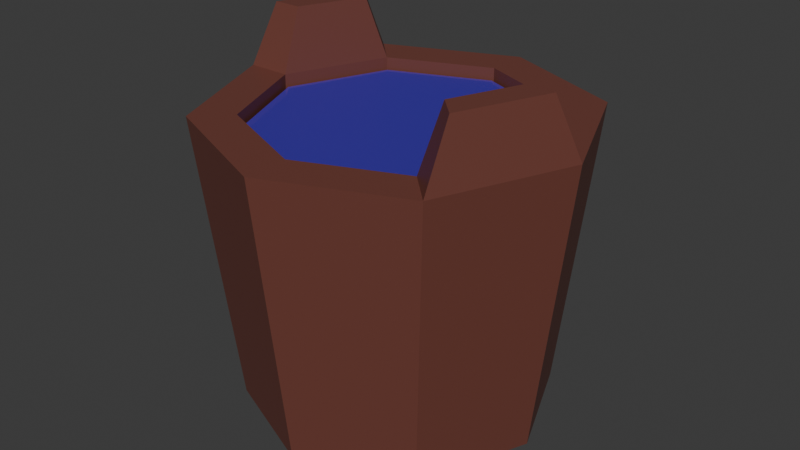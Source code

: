 # Source: water_bucket.blend  (saved by Blender 4.0.36; exported with 4.5.12 LTS)
import bpy
from mathutils import Matrix  # noqa: F401  (used for matrix-valued properties, if any)

bpy.ops.wm.read_factory_settings(use_empty=True)
scene = bpy.context.scene
scene.name = 'Scene'

# ---- collections
col_collection = bpy.data.collections.new('Collection'); scene.collection.children.link(col_collection)

# ---- materials (node trees are filled in below, after node groups)
mat_water = bpy.data.materials.new('Water')
mat_water.use_transparent_shadow = False
mat_wood = bpy.data.materials.new('Wood')
mat_wood.use_transparent_shadow = False

# ---- material node trees
mat_water.use_nodes = True; mat_water.node_tree.nodes.clear()
_N = mat_water.node_tree.nodes; _L = mat_water.node_tree.links
n0 = _N.new('ShaderNodeBsdfPrincipled'); n0.name = 'Principled BSDF'; n0.location = (10, 300)
n0.inputs[0].default_value = (0.1053, 0.06188, 0.8002, 1.0)
n0.inputs[3].default_value = 1.45
n0.inputs[4].default_value = 0.4762
n1 = _N.new('ShaderNodeOutputMaterial'); n1.name = 'Material Output'; n1.location = (300, 300)
_L.new(n0.outputs[0], n1.inputs[0])
n1.is_active_output = True
mat_wood.use_nodes = True; mat_wood.node_tree.nodes.clear()
_N = mat_wood.node_tree.nodes; _L = mat_wood.node_tree.links
n0 = _N.new('ShaderNodeBsdfPrincipled'); n0.name = 'Principled BSDF'; n0.location = (10, 300)
n0.inputs[0].default_value = (0.1632, 0.0521, 0.03872, 1.0)
n0.inputs[3].default_value = 1.45
n1 = _N.new('ShaderNodeOutputMaterial'); n1.name = 'Material Output'; n1.location = (300, 300)
_L.new(n0.outputs[0], n1.inputs[0])
n1.is_active_output = True

# ---- world
world_world = bpy.data.worlds.new('World'); scene.world = world_world
world_world.use_nodes = True; world_world.node_tree.nodes.clear()
_N = world_world.node_tree.nodes; _L = world_world.node_tree.links
n0 = _N.new('ShaderNodeOutputWorld'); n0.name = 'World Output'; n0.location = (300, 300)
n1 = _N.new('ShaderNodeBackground'); n1.name = 'Background'; n1.location = (10, 300)
n1.inputs[0].default_value = (0.05088, 0.05088, 0.05088, 1.0)
_L.new(n1.outputs[0], n0.inputs[0])
n0.is_active_output = True
world_world.color = (0.05088, 0.05088, 0.05088)
world_world.use_sun_shadow = False
world_world.sun_shadow_jitter_overblur = 0.0

# ---- meshes
me_cylinder = bpy.data.meshes.new('Cylinder')
me_cylinder.from_pydata([(1.365e-09, 0.8168, -0.5606), (0.0, 0.7641, 1.0), (0.5776, 0.5776, -0.5606), (0.5403, 0.5403, 1.0), (0.8168, 0.0, -0.5606), (0.7641, 0.0, 1.0), (0.5776, -0.5776, -0.5606), (0.5403, -0.5403, 1.0), (1.365e-09, -0.8168, -0.5606), (0.0, -0.7641, 1.0), (-0.5776, -0.5776, -0.5606), (-0.5403, -0.5403, 1.0), (-0.8168, 0.0, -0.5606), (-0.7641, 0.0, 1.0), (-0.5776, 0.5776, -0.5606), (-0.5403, 0.5403, 1.0), (0.7071, 0.7071, 1.0), (0.0, 1.0, 1.0), (1.0, 0.0, 1.0), (0.7071, -0.7071, 1.0), (0.0, -1.0, 1.0), (-0.7071, -0.7071, 1.0), (-1.0, 0.0, 1.0), (-0.7071, 0.7071, 1.0), (0.0, 0.7641, -0.3208), (0.5403, 0.5403, -0.3208), (0.7641, 0.0, -0.3208), (0.5403, -0.5403, -0.3208), (0.0, -0.7641, -0.3208), (-0.5403, -0.5403, -0.3208), (-0.7641, 0.0, -0.3208), (-0.5403, 0.5403, -0.3208), (-1.891e-09, 0.7462, -0.2936), (-1.891e-09, 0.7462, 0.9363), (0.5276, 0.5276, -0.2936), (0.5276, 0.5276, 0.9363), (0.7462, 0.0, -0.2936), (0.7462, 0.0, 0.9363), (0.5276, -0.5276, -0.2936), (0.5276, -0.5276, 0.9363), (-1.891e-09, -0.7462, -0.2936), (-1.891e-09, -0.7462, 0.9363), (-0.5276, -0.5276, -0.2936), (-0.5276, -0.5276, 0.9363), (-0.7462, 0.0, -0.2936), (-0.7462, 0.0, 0.9363), (-0.5276, 0.5276, -0.2936), (-0.5276, 0.5276, 0.9363), (0.7231, -0.5691, 1.331), (0.9137, -0.1089, 1.331), (-0.7231, 0.5691, 1.331), (-0.9137, 0.1089, 1.331), (0.6145, -0.4605, 1.331), (0.7602, -0.1089, 1.331), (-0.6145, 0.4605, 1.331), (-0.7602, 0.1089, 1.331)], [], [(0, 17, 16, 2), (2, 16, 18, 4), (4, 18, 19, 6), (6, 19, 20, 8), (8, 20, 21, 10), (10, 21, 22, 12), (7, 5, 26, 27), (12, 22, 23, 14), (14, 23, 17, 0), (0, 2, 4, 6, 8, 10, 12, 14), (1, 3, 16, 17), (3, 5, 18, 16), (22, 13, 55, 51), (7, 9, 20, 19), (9, 11, 21, 20), (11, 13, 22, 21), (23, 22, 51, 50), (15, 1, 17, 23), (25, 24, 31, 30, 29, 28, 27, 26), (3, 1, 24, 25), (1, 15, 31, 24), (13, 11, 29, 30), (9, 7, 27, 28), (5, 3, 25, 26), (15, 13, 30, 31), (11, 9, 28, 29), (32, 33, 35, 34), (34, 35, 37, 36), (36, 37, 39, 38), (38, 39, 41, 40), (40, 41, 43, 42), (42, 43, 45, 44), (35, 33, 47, 45, 43, 41, 39, 37), (44, 45, 47, 46), (46, 47, 33, 32), (32, 34, 36, 38, 40, 42, 44, 46), (53, 52, 48, 49), (55, 54, 50, 51), (18, 5, 53, 49), (19, 18, 49, 48), (13, 15, 54, 55), (15, 23, 50, 54), (5, 7, 52, 53), (7, 19, 48, 52)])
me_cylinder.polygons.foreach_set('material_index', [1, 1, 1, 1, 1, 1, 1, 1, 1, 1, 1, 1, 1, 1, 1, 1, 1, 1, 1, 1, 1, 1, 1, 1, 1, 1, 0, 0, 0, 0, 0, 0, 0, 0, 0, 0, 1, 1, 1, 1, 1, 1, 1, 1])
_uv = me_cylinder.uv_layers.new(name='UVMap')
_uv.uv.foreach_set('vector', [1.0, 0.5, 1.0, 1.0, 0.875, 1.0, 0.875, 0.5, 0.875, 0.5, 0.875, 1.0, 0.75, 1.0, 0.75, 0.5, 0.75, 0.5, 0.75, 1.0, 0.625, 1.0, 0.625, 0.5, 0.625, 0.5, 0.625, 1.0, 0.5, 1.0, 0.5, 0.5, 0.5, 0.5, 0.5, 1.0, 0.375, 1.0, 0.375, 0.5, 0.375, 0.5, 0.375, 1.0, 0.25, 1.0, 0.25, 0.5, 0.3797, 0.1203, 0.4334, 0.25, 0.4334, 0.25, 0.3797, 0.1203, 0.25, 0.5, 0.25, 1.0, 0.125, 1.0, 0.125, 0.5, 0.125, 0.5, 0.125, 1.0, 0.0, 1.0, 0.0, 0.5, 0.75, 0.49, 0.9197, 0.4197, 0.99, 0.25, 0.9197, 0.08029, 0.75, 0.01, 0.5803, 0.08029, 0.51, 0.25, 0.5803, 0.4197, 0.25, 0.4334, 0.3797, 0.3797, 0.4197, 0.4197, 0.25, 0.49, 0.3797, 0.3797, 0.4334, 0.25, 0.49, 0.25, 0.4197, 0.4197, 0.01, 0.25, 0.06663, 0.25, 0.06663, 0.25, 0.01, 0.25, 0.3797, 0.1203, 0.25, 0.06663, 0.25, 0.01, 0.4197, 0.08029, 0.25, 0.06663, 0.1203, 0.1203, 0.08029, 0.08029, 0.25, 0.01, 0.1203, 0.1203, 0.06663, 0.25, 0.01, 0.25, 0.08029, 0.08029, 0.125, 1.0, 0.25, 1.0, 0.25, 1.0, 0.125, 1.0, 0.1203, 0.3797, 0.25, 0.4334, 0.25, 0.49, 0.08029, 0.4197, 0.3797, 0.3797, 0.25, 0.4334, 0.1203, 0.3797, 0.06663, 0.25, 0.1203, 0.1203, 0.25, 0.06663, 0.3797, 0.1203, 0.4334, 0.25, 0.3797, 0.3797, 0.25, 0.4334, 0.25, 0.4334, 0.3797, 0.3797, 0.25, 0.4334, 0.1203, 0.3797, 0.1203, 0.3797, 0.25, 0.4334, 0.06663, 0.25, 0.1203, 0.1203, 0.1203, 0.1203, 0.06663, 0.25, 0.25, 0.06663, 0.3797, 0.1203, 0.3797, 0.1203, 0.25, 0.06663, 0.4334, 0.25, 0.3797, 0.3797, 0.3797, 0.3797, 0.4334, 0.25, 0.1203, 0.3797, 0.06663, 0.25, 0.06663, 0.25, 0.1203, 0.3797, 0.1203, 0.1203, 0.25, 0.06663, 0.25, 0.06663, 0.1203, 0.1203, 1.0, 0.5, 1.0, 1.0, 0.875, 1.0, 0.875, 0.5, 0.875, 0.5, 0.875, 1.0, 0.75, 1.0, 0.75, 0.5, 0.75, 0.5, 0.75, 1.0, 0.625, 1.0, 0.625, 0.5, 0.625, 0.5, 0.625, 1.0, 0.5, 1.0, 0.5, 0.5, 0.5, 0.5, 0.5, 1.0, 0.375, 1.0, 0.375, 0.5, 0.375, 0.5, 0.375, 1.0, 0.25, 1.0, 0.25, 0.5, 0.4197, 0.4197, 0.25, 0.49, 0.08029, 0.4197, 0.01, 0.25, 0.08029, 0.08029, 0.25, 0.01, 0.4197, 0.08029, 0.49, 0.25, 0.25, 0.5, 0.25, 1.0, 0.125, 1.0, 0.125, 0.5, 0.125, 0.5, 0.125, 1.0, 0.0, 1.0, 0.0, 0.5, 0.75, 0.49, 0.9197, 0.4197, 0.99, 0.25, 0.9197, 0.08029, 0.75, 0.01, 0.5803, 0.08029, 0.51, 0.25, 0.5803, 0.4197, 0.4334, 0.25, 0.3797, 0.1203, 0.4197, 0.08029, 0.49, 0.25, 0.06663, 0.25, 0.1203, 0.3797, 0.08029, 0.4197, 0.01, 0.25, 0.49, 0.25, 0.4334, 0.25, 0.4334, 0.25, 0.49, 0.25, 0.625, 1.0, 0.75, 1.0, 0.75, 1.0, 0.625, 1.0, 0.06663, 0.25, 0.1203, 0.3797, 0.1203, 0.3797, 0.06663, 0.25, 0.1203, 0.3797, 0.08029, 0.4197, 0.08029, 0.4197, 0.1203, 0.3797, 0.4334, 0.25, 0.3797, 0.1203, 0.3797, 0.1203, 0.4334, 0.25, 0.3797, 0.1203, 0.4197, 0.08029, 0.4197, 0.08029, 0.3797, 0.1203])
me_cylinder.materials.append(mat_water)
me_cylinder.materials.append(mat_wood)
me_cylinder.update()

# ---- objects
ob_cylinder = bpy.data.objects.new('Cylinder', me_cylinder)

# ---- transforms, parenting, visibility, modifiers, constraints
ob_cylinder.location = (0.0, 0.0, 0.0)
ob_cylinder.scale = (0.1304, 0.1304, 0.1304)

# ---- collection membership
col_collection.objects.link(ob_cylinder)

# ---- scene / render settings (as saved in the file)
scene.frame_start = 1; scene.frame_end = 250; scene.frame_set(1)
scene.render.engine = 'BLENDER_EEVEE_NEXT'
scene.cycles.sampling_pattern = 'TABULATED_SOBOL'
bpy.context.view_layer.update()

# ---- added for rendering (the .blend has no active camera and no usable light): camera, sun
cam_auto = bpy.data.cameras.new('AutoCamera')
cam_auto.lens = 50.0
cam_auto.sensor_width = 36.0
cam_auto.clip_end = 1000.0
ob_auto_camera = bpy.data.objects.new('AutoCamera', cam_auto)
scene.collection.objects.link(ob_auto_camera)
ob_auto_camera.location = (0.410613, -0.492736, 0.378725)
ob_auto_camera.rotation_euler = (1.09748, -7.21219e-08, 0.694738)
scene.camera = ob_auto_camera
light_auto_sun = bpy.data.lights.new('AutoSun', 'SUN')
light_auto_sun.energy = 3.0
light_auto_sun.angle = 0.0523599
ob_auto_sun = bpy.data.objects.new('AutoSun', light_auto_sun)
scene.collection.objects.link(ob_auto_sun)
ob_auto_sun.rotation_euler = (0.872665, 0.174533, 0.523599)
bpy.context.view_layer.update()
